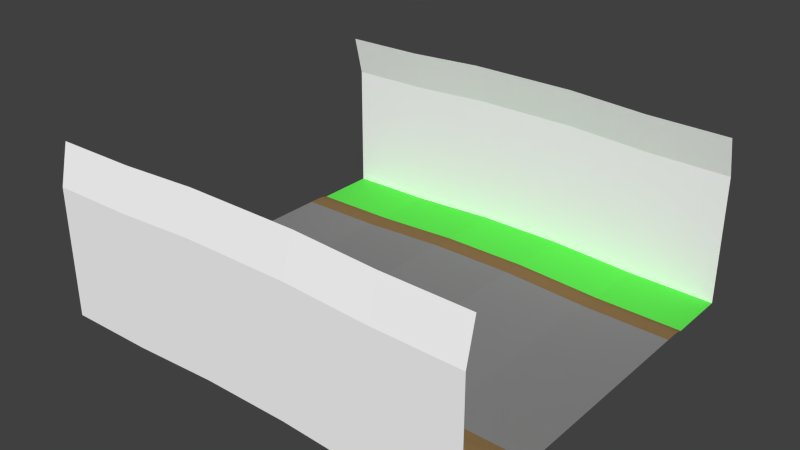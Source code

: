 # Source: bump.blend  (saved by Blender 2.79.0; exported with 4.5.12 LTS)
import bpy
from mathutils import Matrix  # noqa: F401  (used for matrix-valued properties, if any)

bpy.ops.wm.read_factory_settings(use_empty=True)
scene = bpy.context.scene
scene.name = 'Scene'

# ---- collections
col_collection_1 = bpy.data.collections.new('Collection 1'); scene.collection.children.link(col_collection_1)

# ---- materials (node trees are filled in below, after node groups)
mat_grey = bpy.data.materials.new('grey')
mat_grey.alpha_threshold = 0.0
mat_grey.use_transparent_shadow = False
mat_grey.diffuse_color = (1.0, 1.0, 1.0, 1.0)
mat_grey.roughness = 0.5
mat_asphalt = bpy.data.materials.new('asphalt')
mat_asphalt.alpha_threshold = 0.0
mat_asphalt.use_transparent_shadow = False
mat_asphalt.diffuse_color = (0.2462, 0.2462, 0.2462, 1.0)
mat_asphalt.roughness = 0.5
mat_asphalt.specular_intensity = 0.0
mat_brown = bpy.data.materials.new('brown')
mat_brown.alpha_threshold = 0.0
mat_brown.use_transparent_shadow = False
mat_brown.diffuse_color = (0.2529, 0.1569, 0.06666, 1.0)
mat_brown.roughness = 0.5
mat_brown.specular_intensity = 0.0
mat_green = bpy.data.materials.new('green')
mat_green.alpha_threshold = 0.0
mat_green.use_transparent_shadow = False
mat_green.diffuse_color = (0.1169, 0.8, 0.08475, 1.0)
mat_green.roughness = 0.5

# ---- material node trees

# ---- world
world_world = bpy.data.worlds.new('World'); scene.world = world_world
world_world.color = (0.05088, 0.05088, 0.05088)
world_world.use_sun_shadow = False
world_world.sun_shadow_jitter_overblur = 0.0
world_world.cycles.sampling_method = 'NONE'
world_world.cycles.sample_map_resolution = 256

# ---- meshes
me_plane = bpy.data.meshes.new('Plane')
me_plane.from_pydata([(-2.665e-07, 4.99, 4.768e-07), (20.0, 4.99, -2.98e-06), (-2.438e-07, 5.529, 4.768e-07), (20.0, 5.529, -2.503e-06), (-2.318e-07, 5.839, -0.02544), (20.0, 5.839, -0.02545), (-2.246e-07, 6.087, -0.1019), (20.0, 6.087, -0.1019), (1.48e-07, 8.966, 5.86), (20.0, 8.966, 5.86), (2.074e-07, 8.531, 7.702), (20.0, 8.531, 7.702), (-1.797e-07, 7.152, -0.1019), (20.0, 7.152, -0.1019), (-1.035e-07, 8.96, -0.1019), (20.0, 8.96, -0.1019), (-4.768e-07, 0.0, 0.0), (20.0, 0.0, -3.219e-06), (-6.871e-07, -4.99, -4.768e-07), (20.0, -4.99, -3.457e-06), (-7.099e-07, -5.529, -4.768e-07), (20.0, -5.529, -3.934e-06), (-7.24e-07, -5.839, -0.02544), (20.0, -5.839, -0.02545), (-7.377e-07, -6.087, -0.1019), (20.0, -6.087, -0.1019), (-6.077e-07, -8.966, 5.86), (20.0, -8.966, 5.86), (-5.118e-07, -8.531, 7.702), (20.0, -8.531, 7.702), (-7.826e-07, -7.152, -0.1019), (20.0, -7.152, -0.1019), (-8.588e-07, -8.96, -0.1019), (20.0, -8.96, -0.1019), (4.0, 0.0, 0.04477), (7.993, 0.0, 0.2551), (11.99, 0.0, 0.2562), (15.98, 0.0, 0.04519), (15.98, 4.99, 0.0452), (11.99, 4.99, 0.2562), (7.993, 4.99, 0.2551), (4.0, 4.99, 0.04477), (4.0, 5.529, 0.04477), (7.993, 5.529, 0.2551), (11.99, 5.529, 0.2562), (15.98, 5.529, 0.04519), (4.0, 5.839, 0.01933), (7.995, 5.839, 0.2297), (11.99, 5.839, 0.2308), (15.98, 5.839, 0.01976), (4.002, 6.087, -0.05706), (8.0, 6.087, 0.1534), (11.98, 6.087, 0.1546), (15.98, 6.087, -0.05663), (3.85, 8.966, 5.903), (7.588, 8.966, 6.101), (12.39, 8.966, 6.102), (16.13, 8.966, 5.903), (3.803, 8.531, 7.745), (7.461, 8.531, 7.939), (12.52, 8.531, 7.94), (16.18, 8.531, 7.745), (4.002, 7.152, -0.05706), (8.0, 7.152, 0.1534), (11.98, 7.152, 0.1546), (15.98, 7.152, -0.05665), (4.002, 8.96, -0.05706), (8.0, 8.96, 0.1534), (11.98, 8.96, 0.1546), (15.98, 8.96, -0.05663), (15.98, -4.99, 0.04519), (11.99, -4.99, 0.2562), (7.993, -4.99, 0.2551), (4.0, -4.99, 0.04477), (4.0, -5.529, 0.04477), (7.993, -5.529, 0.2551), (11.99, -5.529, 0.2562), (15.98, -5.529, 0.04519), (4.0, -5.839, 0.01933), (7.995, -5.839, 0.2297), (11.99, -5.839, 0.2308), (15.98, -5.839, 0.01976), (4.002, -6.087, -0.05706), (8.0, -6.087, 0.1534), (11.98, -6.087, 0.1546), (15.98, -6.087, -0.05663), (3.85, -8.966, 5.903), (7.588, -8.966, 6.101), (12.39, -8.966, 6.102), (16.13, -8.966, 5.903), (3.803, -8.531, 7.745), (7.461, -8.531, 7.939), (12.52, -8.531, 7.94), (16.18, -8.531, 7.745), (4.002, -7.152, -0.05706), (8.0, -7.152, 0.1534), (11.98, -7.152, 0.1546), (15.98, -7.152, -0.05665), (4.002, -8.96, -0.05706), (8.0, -8.96, 0.1534), (11.98, -8.96, 0.1546), (15.98, -8.96, -0.05664)], [], [(37, 17, 1, 38), (42, 2, 0, 41), (45, 3, 5, 49), (49, 5, 7, 53), (53, 7, 13, 65), (69, 15, 9, 57), (57, 9, 11, 61), (62, 66, 14, 12), (37, 70, 19, 17), (74, 73, 18, 20), (77, 81, 23, 21), (81, 85, 25, 23), (85, 97, 31, 25), (101, 89, 27, 33), (89, 93, 29, 27), (94, 30, 32, 98), (31, 97, 101, 33), (97, 96, 100, 101), (96, 95, 99, 100), (95, 94, 98, 99), (26, 28, 90, 86), (86, 90, 91, 87), (87, 91, 92, 88), (88, 92, 93, 89), (32, 26, 86, 98), (98, 86, 87, 99), (99, 87, 88, 100), (100, 88, 89, 101), (24, 30, 94, 82), (82, 94, 95, 83), (83, 95, 96, 84), (84, 96, 97, 85), (22, 24, 82, 78), (78, 82, 83, 79), (79, 83, 84, 80), (80, 84, 85, 81), (20, 22, 78, 74), (74, 78, 79, 75), (75, 79, 80, 76), (76, 80, 81, 77), (21, 19, 70, 77), (77, 70, 71, 76), (76, 71, 72, 75), (75, 72, 73, 74), (16, 18, 73, 34), (34, 73, 72, 35), (35, 72, 71, 36), (36, 71, 70, 37), (13, 15, 69, 65), (65, 69, 68, 64), (64, 68, 67, 63), (63, 67, 66, 62), (8, 54, 58, 10), (54, 55, 59, 58), (55, 56, 60, 59), (56, 57, 61, 60), (14, 66, 54, 8), (66, 67, 55, 54), (67, 68, 56, 55), (68, 69, 57, 56), (6, 50, 62, 12), (50, 51, 63, 62), (51, 52, 64, 63), (52, 53, 65, 64), (4, 46, 50, 6), (46, 47, 51, 50), (47, 48, 52, 51), (48, 49, 53, 52), (2, 42, 46, 4), (42, 43, 47, 46), (43, 44, 48, 47), (44, 45, 49, 48), (3, 45, 38, 1), (45, 44, 39, 38), (44, 43, 40, 39), (43, 42, 41, 40), (16, 34, 41, 0), (34, 35, 40, 41), (35, 36, 39, 40), (36, 37, 38, 39)])
me_plane.polygons.foreach_set('material_index', [1, 2, 2, 2, 3, 0, 0, 3, 1, 2, 2, 2, 3, 0, 0, 3, 3, 3, 3, 3, 0, 0, 0, 0, 0, 0, 0, 0, 3, 3, 3, 3, 2, 2, 2, 2, 2, 2, 2, 2, 2, 2, 2, 2, 1, 1, 1, 1, 3, 3, 3, 3, 0, 0, 0, 0, 0, 0, 0, 0, 3, 3, 3, 3, 2, 2, 2, 2, 2, 2, 2, 2, 2, 2, 2, 2, 1, 1, 1, 1])
_uv = me_plane.uv_layers.new(name='UVMap')
_uv.uv.foreach_set('vector', [1.677, 0.5008, 2.097, 0.5008, 2.097, 1.001, 1.677, 1.001, -0.9903, -0.0974, 0.0, 0.0, 0.0, 0.0, 0.0, 0.0, -3.961, -0.3896, -4.952, -0.487, -4.952, -0.487, -3.961, -0.3896, -3.961, -0.3896, -4.952, -0.487, -4.952, -0.487, -3.961, -0.3896, -3.961, -0.3896, -4.952, -0.487, -4.952, -0.487, -3.961, -0.3896, -3.961, -0.3896, -4.952, -0.487, -4.952, -0.487, -3.961, -0.3896, -3.961, -0.3896, -4.952, -0.487, -4.952, -0.487, -3.961, -0.3896, -0.9903, -0.0974, -0.9903, -0.0974, 0.0, 0.0, 0.0, 0.0, 1.677, 0.5008, 1.677, 1.001, 2.097, 1.001, 2.097, 0.5008, -0.9903, -0.0974, 0.0, 0.0, 0.0, 0.0, 0.0, 0.0, -3.961, -0.3896, -3.961, -0.3896, -4.952, -0.487, -4.952, -0.487, -3.961, -0.3896, -3.961, -0.3896, -4.952, -0.487, -4.952, -0.487, -3.961, -0.3896, -3.961, -0.3896, -4.952, -0.487, -4.952, -0.487, -3.961, -0.3896, -3.961, -0.3896, -4.952, -0.487, -4.952, -0.487, -3.961, -0.3896, -3.961, -0.3896, -4.952, -0.487, -4.952, -0.487, -0.9903, -0.0974, 0.0, 0.0, 0.0, 0.0, -0.9903, -0.0974, -4.952, -0.487, -3.961, -0.3896, -3.961, -0.3896, -4.952, -0.487, -3.961, -0.3896, -2.971, -0.2922, -2.971, -0.2922, -3.961, -0.3896, -2.971, -0.2922, -1.981, -0.1948, -1.981, -0.1948, -2.971, -0.2922, -1.981, -0.1948, -0.9903, -0.0974, -0.9903, -0.0974, -1.981, -0.1948, 0.0, 0.0, 0.0, 0.0, -0.9903, -0.0974, -0.9903, -0.0974, -0.9903, -0.0974, -0.9903, -0.0974, -1.981, -0.1948, -1.981, -0.1948, -1.981, -0.1948, -1.981, -0.1948, -2.971, -0.2922, -2.971, -0.2922, -2.971, -0.2922, -2.971, -0.2922, -3.961, -0.3896, -3.961, -0.3896, 0.0, 0.0, 0.0, 0.0, -0.9903, -0.0974, -0.9903, -0.0974, -0.9903, -0.0974, -0.9903, -0.0974, -1.981, -0.1948, -1.981, -0.1948, -1.981, -0.1948, -1.981, -0.1948, -2.971, -0.2922, -2.971, -0.2922, -2.971, -0.2922, -2.971, -0.2922, -3.961, -0.3896, -3.961, -0.3896, 0.0, 0.0, 0.0, 0.0, -0.9903, -0.0974, -0.9903, -0.0974, -0.9903, -0.0974, -0.9903, -0.0974, -1.981, -0.1948, -1.981, -0.1948, -1.981, -0.1948, -1.981, -0.1948, -2.971, -0.2922, -2.971, -0.2922, -2.971, -0.2922, -2.971, -0.2922, -3.961, -0.3896, -3.961, -0.3896, 0.0, 0.0, 0.0, 0.0, -0.9903, -0.0974, -0.9903, -0.0974, -0.9903, -0.0974, -0.9903, -0.0974, -1.981, -0.1948, -1.981, -0.1948, -1.981, -0.1948, -1.981, -0.1948, -2.971, -0.2922, -2.971, -0.2922, -2.971, -0.2922, -2.971, -0.2922, -3.961, -0.3896, -3.961, -0.3896, 0.0, 0.0, 0.0, 0.0, -0.9903, -0.0974, -0.9903, -0.0974, -0.9903, -0.0974, -0.9903, -0.0974, -1.981, -0.1948, -1.981, -0.1948, -1.981, -0.1948, -1.981, -0.1948, -2.971, -0.2922, -2.971, -0.2922, -2.971, -0.2922, -2.971, -0.2922, -3.961, -0.3896, -3.961, -0.3896, -4.952, -0.487, 0.0, 0.0, 0.0, 0.0, -3.961, -0.3896, -3.961, -0.3896, 0.0, 0.0, 0.0, 0.0, -2.971, -0.2922, -2.971, -0.2922, 0.0, 0.0, 0.0, 0.0, -1.981, -0.1948, -1.981, -0.1948, 0.0, 0.0, 0.0, 0.0, -0.9903, -0.0974, -0.002992, 0.5008, -0.002992, 1.001, 0.417, 1.001, 0.417, 0.5008, 0.417, 0.5008, 0.417, 1.001, 0.8369, 1.001, 0.8369, 0.5008, 0.8369, 0.5008, 0.8369, 1.001, 1.257, 1.001, 1.257, 0.5008, 1.257, 0.5008, 1.257, 1.001, 1.677, 1.001, 1.677, 0.5008, -4.952, -0.487, -4.952, -0.487, -3.961, -0.3896, -3.961, -0.3896, -3.961, -0.3896, -3.961, -0.3896, -2.971, -0.2922, -2.971, -0.2922, -2.971, -0.2922, -2.971, -0.2922, -1.981, -0.1948, -1.981, -0.1948, -1.981, -0.1948, -1.981, -0.1948, -0.9903, -0.0974, -0.9903, -0.0974, 0.0, 0.0, -0.9903, -0.0974, -0.9903, -0.0974, 0.0, 0.0, -0.9903, -0.0974, -1.981, -0.1948, -1.981, -0.1948, -0.9903, -0.0974, -1.981, -0.1948, -2.971, -0.2922, -2.971, -0.2922, -1.981, -0.1948, -2.971, -0.2922, -3.961, -0.3896, -3.961, -0.3896, -2.971, -0.2922, 0.0, 0.0, -0.9903, -0.0974, -0.9903, -0.0974, 0.0, 0.0, -0.9903, -0.0974, -1.981, -0.1948, -1.981, -0.1948, -0.9903, -0.0974, -1.981, -0.1948, -2.971, -0.2922, -2.971, -0.2922, -1.981, -0.1948, -2.971, -0.2922, -3.961, -0.3896, -3.961, -0.3896, -2.971, -0.2922, 0.0, 0.0, -0.9903, -0.0974, -0.9903, -0.0974, 0.0, 0.0, -0.9903, -0.0974, -1.981, -0.1948, -1.981, -0.1948, -0.9903, -0.0974, -1.981, -0.1948, -2.971, -0.2922, -2.971, -0.2922, -1.981, -0.1948, -2.971, -0.2922, -3.961, -0.3896, -3.961, -0.3896, -2.971, -0.2922, 0.0, 0.0, -0.9903, -0.0974, -0.9903, -0.0974, 0.0, 0.0, -0.9903, -0.0974, -1.981, -0.1948, -1.981, -0.1948, -0.9903, -0.0974, -1.981, -0.1948, -2.971, -0.2922, -2.971, -0.2922, -1.981, -0.1948, -2.971, -0.2922, -3.961, -0.3896, -3.961, -0.3896, -2.971, -0.2922, 0.0, 0.0, -0.9903, -0.0974, -0.9903, -0.0974, 0.0, 0.0, -0.9903, -0.0974, -1.981, -0.1948, -1.981, -0.1948, -0.9903, -0.0974, -1.981, -0.1948, -2.971, -0.2922, -2.971, -0.2922, -1.981, -0.1948, -2.971, -0.2922, -3.961, -0.3896, -3.961, -0.3896, -2.971, -0.2922, -4.952, -0.487, -3.961, -0.3896, 0.0, 0.0, 0.0, 0.0, -3.961, -0.3896, -2.971, -0.2922, 0.0, 0.0, 0.0, 0.0, -2.971, -0.2922, -1.981, -0.1948, 0.0, 0.0, 0.0, 0.0, -1.981, -0.1948, -0.9903, -0.0974, 0.0, 0.0, 0.0, 0.0, -0.002992, 0.5008, 0.417, 0.5008, 0.417, 1.001, -0.002992, 1.001, 0.417, 0.5008, 0.8369, 0.5008, 0.8369, 1.001, 0.417, 1.001, 0.8369, 0.5008, 1.257, 0.5008, 1.257, 1.001, 0.8369, 1.001, 1.257, 0.5008, 1.677, 0.5008, 1.677, 1.001, 1.257, 1.001])
me_plane.materials.append(mat_grey)
me_plane.materials.append(mat_asphalt)
me_plane.materials.append(mat_brown)
me_plane.materials.append(mat_green)
me_plane.use_remesh_preserve_volume = False
me_plane.use_remesh_preserve_attributes = False
me_plane.use_mirror_vertex_groups = False
me_plane.update()

# ---- objects
ob_plane = bpy.data.objects.new('Plane', me_plane)

# ---- transforms, parenting, visibility, modifiers, constraints
ob_plane.location = (0.0, 0.0, 0.0)
ob_plane.lineart.crease_threshold = 0.0

# ---- collection membership
col_collection_1.objects.link(ob_plane)

# ---- scene / render settings (as saved in the file)
scene.frame_start = 1; scene.frame_end = 250; scene.frame_set(66)
scene.render.engine = 'BLENDER_EEVEE_NEXT'
scene.render.resolution_percentage = 50
scene.render.dither_intensity = 0.0
scene.cycles.use_denoising = False
scene.cycles.samples = 10
scene.cycles.sampling_pattern = 'TABULATED_SOBOL'
scene.cycles.light_sampling_threshold = 0.0
scene.cycles.use_adaptive_sampling = False
scene.cycles.use_light_tree = False
scene.cycles.blur_glossy = 0.0
scene.cycles.pixel_filter_type = 'GAUSSIAN'
scene.cycles.sample_clamp_indirect = 0.0
scene.view_settings.view_transform = 'Standard'
bpy.context.view_layer.update()

# ---- added for rendering (the .blend has no active camera and no usable light): camera, sun
cam_auto = bpy.data.cameras.new('AutoCamera')
cam_auto.lens = 50.0
cam_auto.sensor_width = 36.0
cam_auto.clip_end = 1000.0
ob_auto_camera = bpy.data.objects.new('AutoCamera', cam_auto)
scene.collection.objects.link(ob_auto_camera)
ob_auto_camera.location = (35.9427, -31.1312, 24.6733)
ob_auto_camera.rotation_euler = (1.09748, -7.21219e-08, 0.694738)
scene.camera = ob_auto_camera
light_auto_sun = bpy.data.lights.new('AutoSun', 'SUN')
light_auto_sun.energy = 3.0
light_auto_sun.angle = 0.0523599
ob_auto_sun = bpy.data.objects.new('AutoSun', light_auto_sun)
scene.collection.objects.link(ob_auto_sun)
ob_auto_sun.rotation_euler = (0.872665, 0.174533, 0.523599)
bpy.context.view_layer.update()
